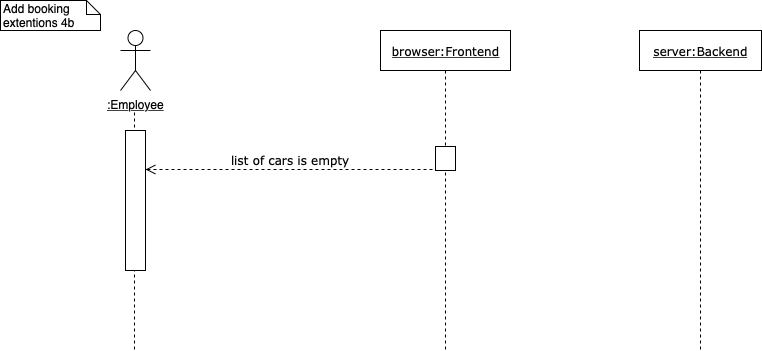

The diagram above was exported from draw.io. Its source (the exported page's mxGraphModel, read from the mxfile embedded in the PNG):
<mxGraphModel dx="786" dy="475" grid="1" gridSize="10" guides="1" tooltips="1" connect="1" arrows="1" fold="1" page="1" pageScale="1" pageWidth="827" pageHeight="1169" math="0" shadow="0">
  <root>
    <mxCell id="0" />
    <mxCell id="1" parent="0" />
    <mxCell id="CWDODqM0i8Ybxj_f61Cj-13" value="Add booking extentions 4b&amp;nbsp;" style="shape=note;whiteSpace=wrap;html=1;size=14;verticalAlign=top;align=left;spacingTop=-6;" parent="1" vertex="1">
      <mxGeometry x="10" y="10" width="100" height="30" as="geometry" />
    </mxCell>
    <mxCell id="EFHRMCHAe8ZpZdwDDw0R-1" value="&lt;u&gt;server:Backend&lt;/u&gt;" style="shape=umlLifeline;perimeter=lifelinePerimeter;whiteSpace=wrap;html=1;container=1;collapsible=0;recursiveResize=0;outlineConnect=0;rounded=0;shadow=0;comic=0;labelBackgroundColor=none;strokeColor=#000000;strokeWidth=1;fillColor=#FFFFFF;fontFamily=Verdana;fontSize=12;fontColor=#000000;align=center;" parent="1" vertex="1">
      <mxGeometry x="649" y="40" width="122" height="320" as="geometry" />
    </mxCell>
    <mxCell id="EFHRMCHAe8ZpZdwDDw0R-2" value="&lt;u&gt;browser:Frontend&lt;/u&gt;" style="shape=umlLifeline;perimeter=lifelinePerimeter;whiteSpace=wrap;html=1;container=1;collapsible=0;recursiveResize=0;outlineConnect=0;rounded=0;shadow=0;comic=0;labelBackgroundColor=none;strokeColor=#000000;strokeWidth=1;fillColor=#FFFFFF;fontFamily=Verdana;fontSize=12;fontColor=#000000;align=center;" parent="1" vertex="1">
      <mxGeometry x="390" y="40" width="130" height="320" as="geometry" />
    </mxCell>
    <mxCell id="EFHRMCHAe8ZpZdwDDw0R-3" value="" style="html=1;points=[];perimeter=orthogonalPerimeter;rounded=0;shadow=0;comic=0;labelBackgroundColor=none;strokeColor=#000000;strokeWidth=1;fillColor=#FFFFFF;fontFamily=Verdana;fontSize=12;fontColor=#000000;align=center;" parent="EFHRMCHAe8ZpZdwDDw0R-2" vertex="1">
      <mxGeometry x="55" y="116" width="20" height="24" as="geometry" />
    </mxCell>
    <mxCell id="EFHRMCHAe8ZpZdwDDw0R-5" value="&lt;span style=&quot;background-color: rgb(255 , 255 , 255)&quot;&gt;&lt;font style=&quot;font-size: 12px&quot;&gt;list of cars is empty&lt;/font&gt;&lt;/span&gt;" style="html=1;verticalAlign=bottom;endArrow=open;dashed=1;endSize=8;labelBackgroundColor=none;fontFamily=Verdana;fontSize=12;edgeStyle=elbowEdgeStyle;elbow=vertical;entryX=1;entryY=0.895;entryDx=0;entryDy=0;entryPerimeter=0;" parent="1" edge="1">
      <mxGeometry x="0.4425" y="-65" relative="1" as="geometry">
        <mxPoint x="155" y="179" as="targetPoint" />
        <Array as="points">
          <mxPoint x="235" y="179" />
          <mxPoint x="603" y="178.5" />
        </Array>
        <mxPoint x="442" y="179" as="sourcePoint" />
        <mxPoint x="65" y="65" as="offset" />
      </mxGeometry>
    </mxCell>
    <mxCell id="EFHRMCHAe8ZpZdwDDw0R-6" value="&lt;u&gt;:Employee&lt;/u&gt;" style="shape=umlActor;verticalLabelPosition=bottom;labelBackgroundColor=#ffffff;verticalAlign=top;html=1;outlineConnect=0;" parent="1" vertex="1">
      <mxGeometry x="130" y="40" width="30" height="60" as="geometry" />
    </mxCell>
    <mxCell id="EFHRMCHAe8ZpZdwDDw0R-8" value="" style="shape=umlLifeline;perimeter=lifelinePerimeter;whiteSpace=wrap;html=1;container=1;collapsible=0;recursiveResize=0;outlineConnect=0;rounded=1;shadow=0;comic=0;labelBackgroundColor=none;strokeColor=#000000;strokeWidth=1;fillColor=#FFFFFF;fontFamily=Verdana;fontSize=12;fontColor=#000000;align=center;size=0;" parent="1" vertex="1">
      <mxGeometry x="94" y="122" width="100" height="238" as="geometry" />
    </mxCell>
    <mxCell id="EFHRMCHAe8ZpZdwDDw0R-7" value="" style="html=1;points=[];perimeter=orthogonalPerimeter;rounded=0;shadow=0;comic=0;labelBackgroundColor=none;strokeColor=#000000;strokeWidth=1;fillColor=#FFFFFF;fontFamily=Verdana;fontSize=12;fontColor=#000000;align=center;" parent="1" vertex="1">
      <mxGeometry x="135" y="140" width="20" height="140" as="geometry" />
    </mxCell>
  </root>
</mxGraphModel>